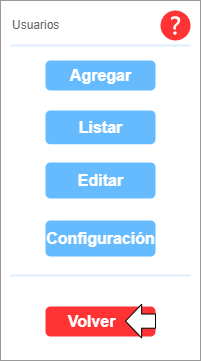

The diagram above was exported from draw.io. Its source (the exported page's mxGraphModel, read from the mxfile embedded in the PNG):
<mxGraphModel dx="813" dy="419" grid="1" gridSize="10" guides="1" tooltips="1" connect="1" arrows="1" fold="1" page="1" pageScale="1" pageWidth="1100" pageHeight="850" background="none" math="0" shadow="0">
  <root>
    <mxCell id="0" />
    <mxCell id="1" parent="0" />
    <mxCell id="fVywuD4cd-6_gIKVFW87-1" value="" style="strokeWidth=1;shadow=0;dashed=0;align=center;html=1;shape=mxgraph.mockup.forms.rrect;rSize=0;strokeColor=#999999;fillColor=#ffffff;" vertex="1" parent="1">
      <mxGeometry x="40" y="40" width="200" height="360" as="geometry" />
    </mxCell>
    <mxCell id="fVywuD4cd-6_gIKVFW87-2" value="Usuarios" style="strokeWidth=1;shadow=0;dashed=0;align=center;html=1;shape=mxgraph.mockup.forms.anchor;fontSize=12;fontColor=#666666;align=left;resizeWidth=1;spacingLeft=0;" vertex="1" parent="fVywuD4cd-6_gIKVFW87-1">
      <mxGeometry width="100" height="20" relative="1" as="geometry">
        <mxPoint x="10" y="15" as="offset" />
      </mxGeometry>
    </mxCell>
    <mxCell id="fVywuD4cd-6_gIKVFW87-3" value="" style="shape=line;strokeColor=#ddeeff;strokeWidth=2;html=1;resizeWidth=1;" vertex="1" parent="fVywuD4cd-6_gIKVFW87-1">
      <mxGeometry width="180" height="10" relative="1" as="geometry">
        <mxPoint x="10" y="40" as="offset" />
      </mxGeometry>
    </mxCell>
    <mxCell id="fVywuD4cd-6_gIKVFW87-8" value="Agregar" style="strokeWidth=1;shadow=0;dashed=0;align=center;html=1;shape=mxgraph.mockup.forms.rrect;rSize=5;strokeColor=none;fontColor=#ffffff;fillColor=#66bbff;fontSize=16;fontStyle=1;" vertex="1" parent="fVywuD4cd-6_gIKVFW87-1">
      <mxGeometry y="1" width="110" height="30" relative="1" as="geometry">
        <mxPoint x="45" y="-300" as="offset" />
      </mxGeometry>
    </mxCell>
    <mxCell id="fVywuD4cd-6_gIKVFW87-10" value="" style="shape=line;strokeColor=#ddeeff;strokeWidth=2;html=1;resizeWidth=1;" vertex="1" parent="fVywuD4cd-6_gIKVFW87-1">
      <mxGeometry y="1" width="180" height="10" relative="1" as="geometry">
        <mxPoint x="10" y="-90" as="offset" />
      </mxGeometry>
    </mxCell>
    <mxCell id="fVywuD4cd-6_gIKVFW87-12" value="Volver&amp;nbsp; &amp;nbsp;&amp;nbsp;" style="strokeWidth=1;shadow=0;dashed=0;align=center;html=1;shape=mxgraph.mockup.forms.rrect;rSize=5;strokeColor=none;fontColor=#ffffff;fillColor=#FF3333;fontSize=16;fontStyle=1;" vertex="1" parent="fVywuD4cd-6_gIKVFW87-1">
      <mxGeometry y="1" width="110" height="30" relative="1" as="geometry">
        <mxPoint x="45" y="-54" as="offset" />
      </mxGeometry>
    </mxCell>
    <mxCell id="fVywuD4cd-6_gIKVFW87-14" value="Editar" style="strokeWidth=1;shadow=0;dashed=0;align=center;html=1;shape=mxgraph.mockup.forms.rrect;rSize=5;strokeColor=none;fontColor=#ffffff;fillColor=#66bbff;fontSize=16;fontStyle=1;" vertex="1" parent="fVywuD4cd-6_gIKVFW87-1">
      <mxGeometry x="45" y="162.00186206896555" width="110" height="36" as="geometry" />
    </mxCell>
    <mxCell id="fVywuD4cd-6_gIKVFW87-23" value="" style="html=1;shadow=0;dashed=0;align=center;verticalAlign=middle;shape=mxgraph.arrows2.arrow;dy=0.58;dx=16.14;flipH=1;notch=0;fillColor=default;" vertex="1" parent="fVywuD4cd-6_gIKVFW87-1">
      <mxGeometry x="125" y="303.75" width="30" height="33.75" as="geometry" />
    </mxCell>
    <mxCell id="fVywuD4cd-6_gIKVFW87-24" value="Listar" style="strokeWidth=1;shadow=0;dashed=0;align=center;html=1;shape=mxgraph.mockup.forms.rrect;rSize=5;strokeColor=none;fontColor=#ffffff;fillColor=#66bbff;fontSize=16;fontStyle=1;" vertex="1" parent="fVywuD4cd-6_gIKVFW87-1">
      <mxGeometry x="45" y="109.99979310344827" width="110" height="33.75" as="geometry" />
    </mxCell>
    <mxCell id="fVywuD4cd-6_gIKVFW87-41" value="Configuración" style="strokeWidth=1;shadow=0;dashed=0;align=center;html=1;shape=mxgraph.mockup.forms.rrect;rSize=5;strokeColor=none;fontColor=#ffffff;fillColor=#66bbff;fontSize=16;fontStyle=1;" vertex="1" parent="fVywuD4cd-6_gIKVFW87-1">
      <mxGeometry x="45" y="220.00186206896558" width="110" height="36" as="geometry" />
    </mxCell>
    <mxCell id="fVywuD4cd-6_gIKVFW87-42" value="" style="sketch=0;pointerEvents=1;shadow=0;dashed=0;html=1;strokeColor=none;fillColor=#FF3333;labelPosition=center;verticalLabelPosition=bottom;verticalAlign=top;outlineConnect=0;align=center;shape=mxgraph.office.concepts.help;" vertex="1" parent="fVywuD4cd-6_gIKVFW87-1">
      <mxGeometry x="160" y="10" width="30" height="30" as="geometry" />
    </mxCell>
  </root>
</mxGraphModel>